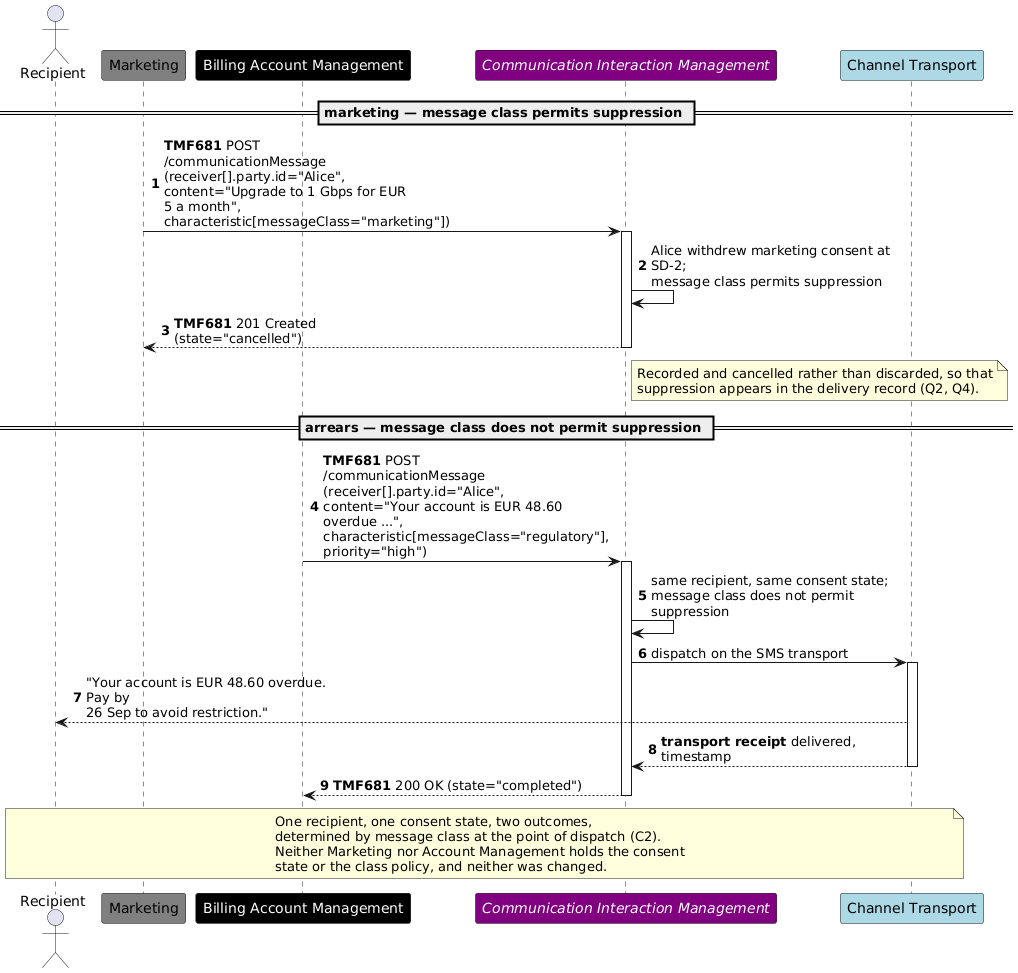

The diagram above was rendered by PlantUML. Its source (embedded in the PNG):
@startuml SD-3
skinparam ParticipantFontColor automatic
skinparam sequenceMessageAlign left
skinparam maxMessageSize 250
autonumber
actor "Recipient" as R
participant "Marketing" as MKT #Grey
participant "Billing Account Management" as ACC #Black
participant "//Communication Interaction Management//" as CIM #Purple
participant "Channel Transport" as CH #LightBlue
== marketing — message class permits suppression ==
MKT -> CIM : **TMF681** POST /communicationMessage\n(receiver[].party.id="Alice",\ncontent="Upgrade to 1 Gbps for EUR 5 a month",\ncharacteristic[messageClass="marketing"])
activate CIM
CIM -> CIM : Alice withdrew marketing consent at SD-2;\nmessage class permits suppression
CIM --> MKT : **TMF681** 201 Created (state="cancelled")
note right of CIM
Recorded and cancelled rather than discarded, so that
suppression appears in the delivery record (Q2, Q4).
end note
deactivate CIM
== arrears — message class does not permit suppression ==
ACC -> CIM : **TMF681** POST /communicationMessage\n(receiver[].party.id="Alice",\ncontent="Your account is EUR 48.60 overdue ...",\ncharacteristic[messageClass="regulatory"], priority="high")
activate CIM
CIM -> CIM : same recipient, same consent state;\nmessage class does not permit suppression
CIM -> CH : dispatch on the SMS transport
activate CH
CH --> R : "Your account is EUR 48.60 overdue. Pay by\n26 Sep to avoid restriction."
CH --> CIM : **transport receipt** delivered, timestamp
deactivate CH
CIM --> ACC : **TMF681** 200 OK (state="completed")
deactivate CIM
note across
One recipient, one consent state, two outcomes,
determined by message class at the point of dispatch (C2).
Neither Marketing nor Account Management holds the consent
state or the class policy, and neither was changed.
end note
@enduml